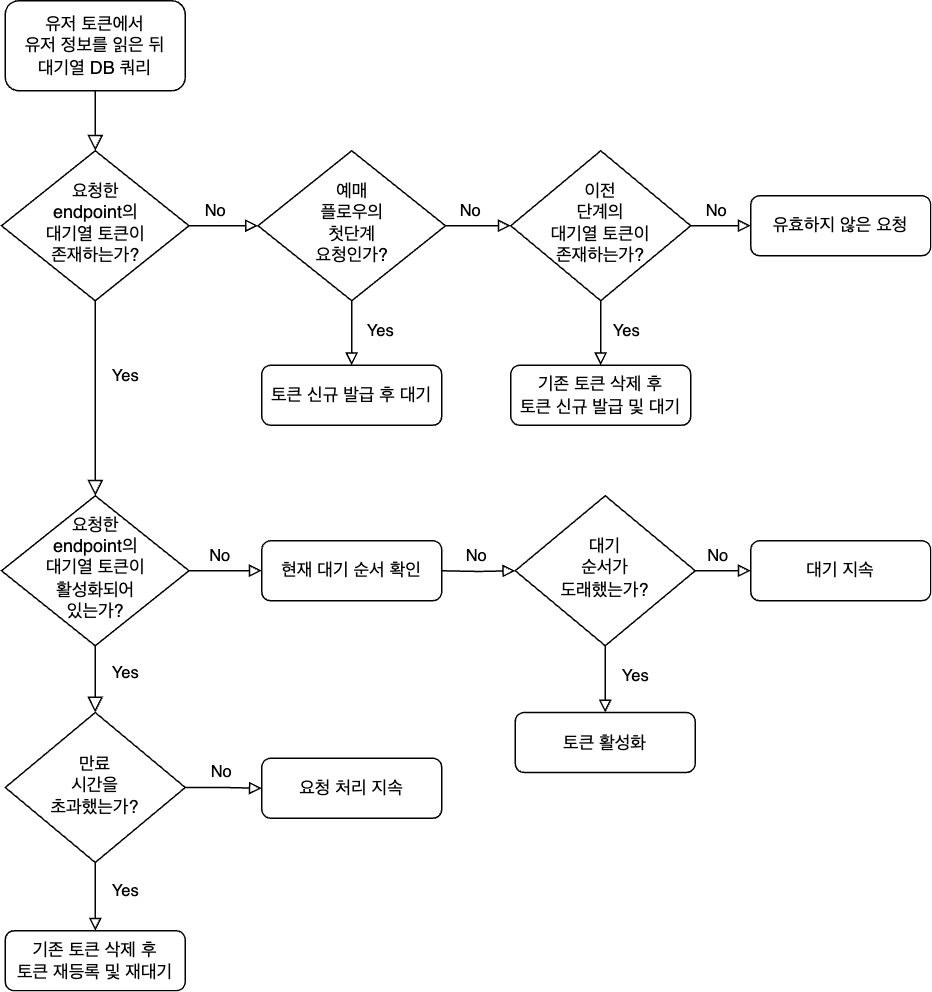

The diagram above was exported from draw.io. Its source (the exported page's mxGraphModel, read from the mxfile embedded in the PNG):
<mxGraphModel dx="819" dy="628" grid="1" gridSize="10" guides="1" tooltips="1" connect="1" arrows="1" fold="1" page="1" pageScale="1" pageWidth="827" pageHeight="1169" math="0" shadow="0">
  <root>
    <mxCell id="WIyWlLk6GJQsqaUBKTNV-0" />
    <mxCell id="WIyWlLk6GJQsqaUBKTNV-1" parent="WIyWlLk6GJQsqaUBKTNV-0" />
    <mxCell id="WIyWlLk6GJQsqaUBKTNV-2" value="Yes" style="rounded=0;html=1;jettySize=auto;orthogonalLoop=1;fontSize=11;endArrow=block;endFill=0;endSize=8;strokeWidth=1;shadow=0;labelBackgroundColor=none;edgeStyle=orthogonalEdgeStyle;entryX=0.5;entryY=0;entryDx=0;entryDy=0;" parent="WIyWlLk6GJQsqaUBKTNV-1" source="J-r7l2Ow7FG-bX91rS58-20" target="J-r7l2Ow7FG-bX91rS58-10" edge="1">
      <mxGeometry x="-0.2" y="20" relative="1" as="geometry">
        <mxPoint x="220" y="510" as="targetPoint" />
        <Array as="points">
          <mxPoint x="220" y="500" />
          <mxPoint x="220" y="500" />
        </Array>
        <mxPoint as="offset" />
      </mxGeometry>
    </mxCell>
    <mxCell id="WIyWlLk6GJQsqaUBKTNV-3" value="유저 토큰에서&lt;br&gt;유저 정보를 읽은 뒤&lt;br&gt;대기열 DB 쿼리" style="rounded=1;whiteSpace=wrap;html=1;fontSize=12;glass=0;strokeWidth=1;shadow=0;" parent="WIyWlLk6GJQsqaUBKTNV-1" vertex="1">
      <mxGeometry x="160" y="60" width="120" height="60" as="geometry" />
    </mxCell>
    <mxCell id="J-r7l2Ow7FG-bX91rS58-38" value="No" style="edgeStyle=orthogonalEdgeStyle;rounded=0;orthogonalLoop=1;jettySize=auto;html=1;endArrow=block;endFill=0;" edge="1" parent="WIyWlLk6GJQsqaUBKTNV-1" source="J-r7l2Ow7FG-bX91rS58-10" target="J-r7l2Ow7FG-bX91rS58-37">
      <mxGeometry x="-0.0698" y="10" relative="1" as="geometry">
        <mxPoint as="offset" />
      </mxGeometry>
    </mxCell>
    <mxCell id="J-r7l2Ow7FG-bX91rS58-41" value="Yes" style="edgeStyle=orthogonalEdgeStyle;rounded=0;orthogonalLoop=1;jettySize=auto;html=1;endArrow=block;endFill=0;" edge="1" parent="WIyWlLk6GJQsqaUBKTNV-1" source="J-r7l2Ow7FG-bX91rS58-10" target="J-r7l2Ow7FG-bX91rS58-24">
      <mxGeometry x="-0.2" y="20" relative="1" as="geometry">
        <mxPoint as="offset" />
      </mxGeometry>
    </mxCell>
    <mxCell id="J-r7l2Ow7FG-bX91rS58-10" value="만료&lt;br&gt;시간을&lt;div&gt;초과했는가?&lt;/div&gt;" style="rhombus;whiteSpace=wrap;html=1;shadow=0;fontFamily=Helvetica;fontSize=12;align=center;strokeWidth=1;spacing=6;spacingTop=-4;" vertex="1" parent="WIyWlLk6GJQsqaUBKTNV-1">
      <mxGeometry x="160" y="534.5" width="120" height="100" as="geometry" />
    </mxCell>
    <mxCell id="J-r7l2Ow7FG-bX91rS58-18" value="유효하지 않은 요청" style="rounded=1;whiteSpace=wrap;html=1;fontSize=12;glass=0;strokeWidth=1;shadow=0;" vertex="1" parent="WIyWlLk6GJQsqaUBKTNV-1">
      <mxGeometry x="657" y="190" width="120" height="40" as="geometry" />
    </mxCell>
    <mxCell id="J-r7l2Ow7FG-bX91rS58-21" value="Yes" style="rounded=0;html=1;jettySize=auto;orthogonalLoop=1;fontSize=11;endArrow=block;endFill=0;endSize=8;strokeWidth=1;shadow=0;labelBackgroundColor=none;edgeStyle=orthogonalEdgeStyle;" edge="1" parent="WIyWlLk6GJQsqaUBKTNV-1" source="J-r7l2Ow7FG-bX91rS58-26" target="J-r7l2Ow7FG-bX91rS58-20">
      <mxGeometry x="-0.2308" y="20" relative="1" as="geometry">
        <mxPoint x="220" y="120" as="sourcePoint" />
        <mxPoint x="220" y="290" as="targetPoint" />
        <mxPoint as="offset" />
      </mxGeometry>
    </mxCell>
    <mxCell id="J-r7l2Ow7FG-bX91rS58-39" value="No" style="edgeStyle=orthogonalEdgeStyle;rounded=0;orthogonalLoop=1;jettySize=auto;html=1;endArrow=block;endFill=0;" edge="1" parent="WIyWlLk6GJQsqaUBKTNV-1" source="J-r7l2Ow7FG-bX91rS58-20" target="J-r7l2Ow7FG-bX91rS58-28">
      <mxGeometry x="-0.1358" y="10" relative="1" as="geometry">
        <mxPoint as="offset" />
      </mxGeometry>
    </mxCell>
    <mxCell id="J-r7l2Ow7FG-bX91rS58-20" value="요청한&lt;br&gt;endpoint의&lt;div&gt;대기열 토큰이&lt;/div&gt;&lt;div&gt;활성화되어&lt;br&gt;있는가?&lt;/div&gt;" style="rhombus;whiteSpace=wrap;html=1;shadow=0;fontFamily=Helvetica;fontSize=12;align=center;strokeWidth=1;spacing=6;spacingTop=-4;" vertex="1" parent="WIyWlLk6GJQsqaUBKTNV-1">
      <mxGeometry x="157.5" y="390" width="125" height="100" as="geometry" />
    </mxCell>
    <mxCell id="J-r7l2Ow7FG-bX91rS58-43" value="Yes" style="edgeStyle=orthogonalEdgeStyle;rounded=0;orthogonalLoop=1;jettySize=auto;html=1;endArrow=block;endFill=0;" edge="1" parent="WIyWlLk6GJQsqaUBKTNV-1" source="J-r7l2Ow7FG-bX91rS58-22" target="J-r7l2Ow7FG-bX91rS58-35">
      <mxGeometry x="-0.0698" y="17" relative="1" as="geometry">
        <mxPoint as="offset" />
      </mxGeometry>
    </mxCell>
    <mxCell id="J-r7l2Ow7FG-bX91rS58-47" value="No" style="edgeStyle=orthogonalEdgeStyle;rounded=0;orthogonalLoop=1;jettySize=auto;html=1;endArrow=block;endFill=0;" edge="1" parent="WIyWlLk6GJQsqaUBKTNV-1" source="J-r7l2Ow7FG-bX91rS58-22" target="J-r7l2Ow7FG-bX91rS58-18">
      <mxGeometry x="-0.15" y="10" relative="1" as="geometry">
        <mxPoint as="offset" />
      </mxGeometry>
    </mxCell>
    <mxCell id="J-r7l2Ow7FG-bX91rS58-22" value="이전&lt;br&gt;단계의&lt;br&gt;대기열 토큰이&lt;br&gt;존재하는가?" style="rhombus;whiteSpace=wrap;html=1;shadow=0;fontFamily=Helvetica;fontSize=12;align=center;strokeWidth=1;spacing=6;spacingTop=-4;" vertex="1" parent="WIyWlLk6GJQsqaUBKTNV-1">
      <mxGeometry x="497" y="160" width="120" height="100" as="geometry" />
    </mxCell>
    <mxCell id="J-r7l2Ow7FG-bX91rS58-42" value="Yes" style="edgeStyle=orthogonalEdgeStyle;rounded=0;orthogonalLoop=1;jettySize=auto;html=1;endArrow=block;endFill=0;" edge="1" parent="WIyWlLk6GJQsqaUBKTNV-1" source="J-r7l2Ow7FG-bX91rS58-23" target="J-r7l2Ow7FG-bX91rS58-33">
      <mxGeometry x="-0.0698" y="19" relative="1" as="geometry">
        <mxPoint as="offset" />
      </mxGeometry>
    </mxCell>
    <mxCell id="J-r7l2Ow7FG-bX91rS58-49" value="No" style="edgeStyle=orthogonalEdgeStyle;rounded=0;orthogonalLoop=1;jettySize=auto;html=1;endArrow=block;endFill=0;" edge="1" parent="WIyWlLk6GJQsqaUBKTNV-1" source="J-r7l2Ow7FG-bX91rS58-23" target="J-r7l2Ow7FG-bX91rS58-22">
      <mxGeometry x="-0.2414" y="10" relative="1" as="geometry">
        <mxPoint as="offset" />
      </mxGeometry>
    </mxCell>
    <mxCell id="J-r7l2Ow7FG-bX91rS58-23" value="예매&lt;br&gt;플로우의&lt;div&gt;첫단계&lt;/div&gt;&lt;div&gt;요청인가?&lt;/div&gt;" style="rhombus;whiteSpace=wrap;html=1;shadow=0;fontFamily=Helvetica;fontSize=12;align=center;strokeWidth=1;spacing=6;spacingTop=-4;" vertex="1" parent="WIyWlLk6GJQsqaUBKTNV-1">
      <mxGeometry x="328.5" y="160" width="125" height="100" as="geometry" />
    </mxCell>
    <mxCell id="J-r7l2Ow7FG-bX91rS58-24" value="기존 토큰 삭제 후&lt;br&gt;토큰 재등록 및 재대기" style="rounded=1;whiteSpace=wrap;html=1;fontSize=12;glass=0;strokeWidth=1;shadow=0;" vertex="1" parent="WIyWlLk6GJQsqaUBKTNV-1">
      <mxGeometry x="160" y="680" width="120" height="40" as="geometry" />
    </mxCell>
    <mxCell id="J-r7l2Ow7FG-bX91rS58-27" value="" style="rounded=0;html=1;jettySize=auto;orthogonalLoop=1;fontSize=11;endArrow=block;endFill=0;endSize=8;strokeWidth=1;shadow=0;labelBackgroundColor=none;edgeStyle=orthogonalEdgeStyle;" edge="1" parent="WIyWlLk6GJQsqaUBKTNV-1" source="WIyWlLk6GJQsqaUBKTNV-3" target="J-r7l2Ow7FG-bX91rS58-26">
      <mxGeometry relative="1" as="geometry">
        <mxPoint x="220" y="120" as="sourcePoint" />
        <mxPoint x="220" y="280" as="targetPoint" />
      </mxGeometry>
    </mxCell>
    <mxCell id="J-r7l2Ow7FG-bX91rS58-40" value="No" style="edgeStyle=orthogonalEdgeStyle;rounded=0;orthogonalLoop=1;jettySize=auto;html=1;endArrow=block;endFill=0;" edge="1" parent="WIyWlLk6GJQsqaUBKTNV-1" source="J-r7l2Ow7FG-bX91rS58-26" target="J-r7l2Ow7FG-bX91rS58-23">
      <mxGeometry x="-0.2375" y="10" relative="1" as="geometry">
        <Array as="points">
          <mxPoint x="300" y="210" />
          <mxPoint x="300" y="210" />
        </Array>
        <mxPoint as="offset" />
      </mxGeometry>
    </mxCell>
    <mxCell id="J-r7l2Ow7FG-bX91rS58-26" value="요청한&lt;br&gt;endpoint의&lt;div&gt;대기열 토큰이&lt;br&gt;존재하는가?&lt;/div&gt;" style="rhombus;whiteSpace=wrap;html=1;shadow=0;fontFamily=Helvetica;fontSize=12;align=center;strokeWidth=1;spacing=6;spacingTop=-4;" vertex="1" parent="WIyWlLk6GJQsqaUBKTNV-1">
      <mxGeometry x="157.5" y="160" width="125" height="100" as="geometry" />
    </mxCell>
    <mxCell id="J-r7l2Ow7FG-bX91rS58-44" value="No" style="edgeStyle=orthogonalEdgeStyle;rounded=0;orthogonalLoop=1;jettySize=auto;html=1;endArrow=block;endFill=0;" edge="1" parent="WIyWlLk6GJQsqaUBKTNV-1" target="J-r7l2Ow7FG-bX91rS58-30">
      <mxGeometry x="-0.0387" y="10" relative="1" as="geometry">
        <mxPoint x="450" y="440" as="sourcePoint" />
        <mxPoint x="489" y="440" as="targetPoint" />
        <mxPoint as="offset" />
      </mxGeometry>
    </mxCell>
    <mxCell id="J-r7l2Ow7FG-bX91rS58-28" value="현재 대기 순서 확인" style="rounded=1;whiteSpace=wrap;html=1;fontSize=12;glass=0;strokeWidth=1;shadow=0;" vertex="1" parent="WIyWlLk6GJQsqaUBKTNV-1">
      <mxGeometry x="331" y="420" width="120" height="40" as="geometry" />
    </mxCell>
    <mxCell id="J-r7l2Ow7FG-bX91rS58-45" value="No" style="edgeStyle=orthogonalEdgeStyle;rounded=0;orthogonalLoop=1;jettySize=auto;html=1;endArrow=block;endFill=0;" edge="1" parent="WIyWlLk6GJQsqaUBKTNV-1" source="J-r7l2Ow7FG-bX91rS58-30" target="J-r7l2Ow7FG-bX91rS58-31">
      <mxGeometry x="-0.2" y="10" relative="1" as="geometry">
        <Array as="points">
          <mxPoint x="630" y="440" />
          <mxPoint x="630" y="440" />
        </Array>
        <mxPoint as="offset" />
      </mxGeometry>
    </mxCell>
    <mxCell id="J-r7l2Ow7FG-bX91rS58-46" value="Yes" style="edgeStyle=orthogonalEdgeStyle;rounded=0;orthogonalLoop=1;jettySize=auto;html=1;endArrow=block;endFill=0;" edge="1" parent="WIyWlLk6GJQsqaUBKTNV-1" source="J-r7l2Ow7FG-bX91rS58-30" target="J-r7l2Ow7FG-bX91rS58-32">
      <mxGeometry x="-0.1011" y="20" relative="1" as="geometry">
        <mxPoint as="offset" />
      </mxGeometry>
    </mxCell>
    <mxCell id="J-r7l2Ow7FG-bX91rS58-30" value="대기&lt;br&gt;순서가&lt;br&gt;도래했는가?" style="rhombus;whiteSpace=wrap;html=1;shadow=0;fontFamily=Helvetica;fontSize=12;align=center;strokeWidth=1;spacing=6;spacingTop=-4;" vertex="1" parent="WIyWlLk6GJQsqaUBKTNV-1">
      <mxGeometry x="500" y="390" width="120" height="100" as="geometry" />
    </mxCell>
    <mxCell id="J-r7l2Ow7FG-bX91rS58-31" value="대기 지속" style="rounded=1;whiteSpace=wrap;html=1;fontSize=12;glass=0;strokeWidth=1;shadow=0;" vertex="1" parent="WIyWlLk6GJQsqaUBKTNV-1">
      <mxGeometry x="657" y="420" width="120" height="40" as="geometry" />
    </mxCell>
    <mxCell id="J-r7l2Ow7FG-bX91rS58-32" value="토큰 활성화" style="rounded=1;whiteSpace=wrap;html=1;fontSize=12;glass=0;strokeWidth=1;shadow=0;" vertex="1" parent="WIyWlLk6GJQsqaUBKTNV-1">
      <mxGeometry x="500" y="534.5" width="120" height="40" as="geometry" />
    </mxCell>
    <mxCell id="J-r7l2Ow7FG-bX91rS58-33" value="토큰 신규 발급 후 대기" style="rounded=1;whiteSpace=wrap;html=1;fontSize=12;glass=0;strokeWidth=1;shadow=0;" vertex="1" parent="WIyWlLk6GJQsqaUBKTNV-1">
      <mxGeometry x="331" y="303" width="120" height="40" as="geometry" />
    </mxCell>
    <mxCell id="J-r7l2Ow7FG-bX91rS58-35" value="기존 토큰 삭제 후&lt;br&gt;토큰 신규 발급 및 대기" style="rounded=1;whiteSpace=wrap;html=1;fontSize=12;glass=0;strokeWidth=1;shadow=0;" vertex="1" parent="WIyWlLk6GJQsqaUBKTNV-1">
      <mxGeometry x="497" y="303" width="120" height="40" as="geometry" />
    </mxCell>
    <mxCell id="J-r7l2Ow7FG-bX91rS58-37" value="요청 처리 지속" style="rounded=1;whiteSpace=wrap;html=1;fontSize=12;glass=0;strokeWidth=1;shadow=0;" vertex="1" parent="WIyWlLk6GJQsqaUBKTNV-1">
      <mxGeometry x="331" y="565" width="120" height="40" as="geometry" />
    </mxCell>
  </root>
</mxGraphModel>